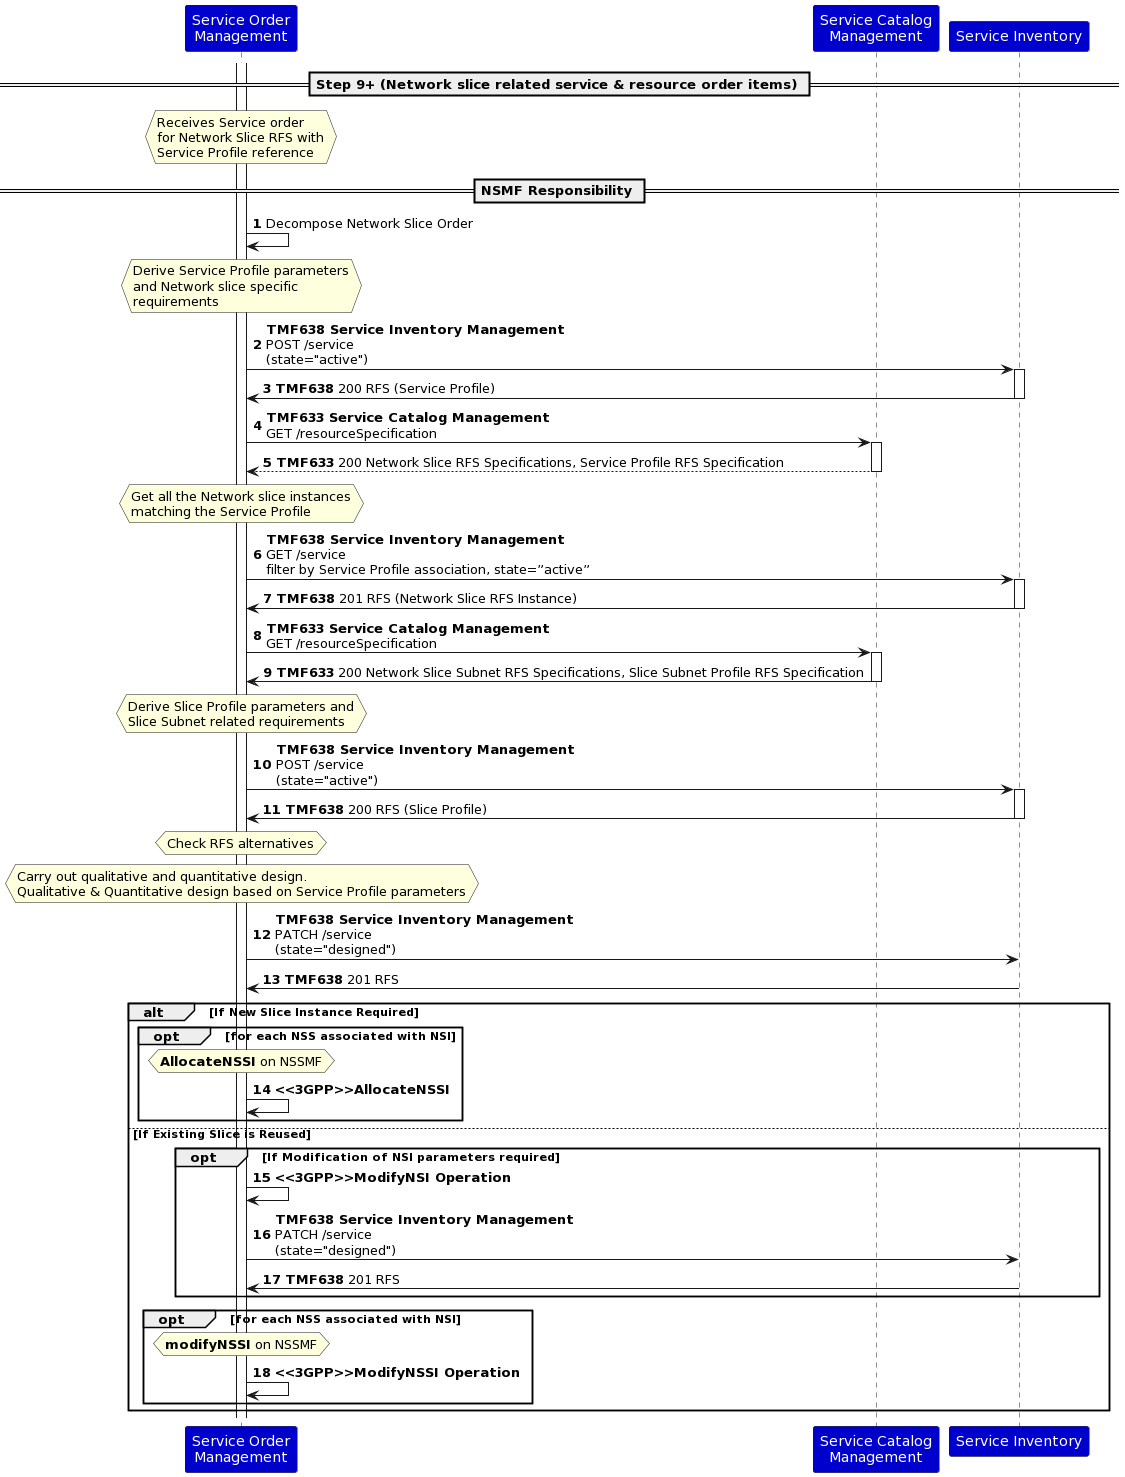

The diagram above was rendered by PlantUML. Its source (embedded in the PNG):
@startuml
autonumber
skinparam ParticipantFontColor automatic
participant "Service Order\nManagement" as SOM #MediumBlue
participant "Service Catalog\nManagement" as SCM #MediumBlue
participant "Service Inventory" as SI #MediumBlue
== Step 9+ (Network slice related service & resource order items) ==
activate SOM
Hnote over SOM
Receives Service order
for Network Slice RFS with
Service Profile reference
End note
== NSMF Responsibility ==
SOM -> SOM: Decompose Network Slice Order
Hnote over SOM
Derive Service Profile parameters
and Network slice specific
requirements
End note
SOM -> SI: **TMF638 Service Inventory Management**\nPOST /service\n(state="active")
activate SI
SI->SOM: **TMF638** 200 RFS (Service Profile)
deactivate SI
SOM -> SCM: **TMF633 Service Catalog Management**\nGET /resourceSpecification
activate SCM
SCM --> SOM: **TMF633** 200 Network Slice RFS Specifications, Service Profile RFS Specification
Deactivate SCM
Hnote over SOM
Get all the Network slice instances
matching the Service Profile
End note
SOM -> SI : **TMF638 Service Inventory Management**\nGET /service\nfilter by Service Profile association, state=”active”
activate SI
SI -> SOM : **TMF638** 201 RFS (Network Slice RFS Instance)
deactivate SI
SOM -> SCM : **TMF633 Service Catalog Management**\nGET /resourceSpecification
activate SCM
SCM -> SOM: **TMF633** 200 Network Slice Subnet RFS Specifications, Slice Subnet Profile RFS Specification
deactivate SCM
Hnote over SOM
Derive Slice Profile parameters and
Slice Subnet related requirements
End note
SOM -> SI: **TMF638 Service Inventory Management**\nPOST /service\n(state="active")
activate SI
SI->SOM: **TMF638** 200 RFS (Slice Profile)
deactivate SI
Hnote over SOM
Check RFS alternatives
End Note
Hnote over SOM
Carry out qualitative and quantitative design.
Qualitative & Quantitative design based on Service Profile parameters
End note
SOM -> SI : **TMF638 Service Inventory Management**\nPATCH /service\n(state="designed")
SI -> SOM : **TMF638** 201 RFS
Alt If New Slice Instance Required
Opt for each NSS associated with NSI
Hnote over SOM
<b>AllocateNSSI</b> on NSSMF
End note
SOM -> SOM : **<<3GPP>>AllocateNSSI**
End
Else If Existing Slice is Reused
Opt If Modification of NSI parameters required
SOM -> SOM : **<<3GPP>>ModifyNSI Operation**
SOM -> SI: **TMF638 Service Inventory Management**\nPATCH /service\n(state="designed")
SI -> SOM: **TMF638** 201 RFS
End
Opt for each NSS associated with NSI
Hnote over SOM
<b>modifyNSSI</b> on NSSMF
End note
SOM -> SOM : **<<3GPP>>ModifyNSSI Operation**
End
End
@enduml